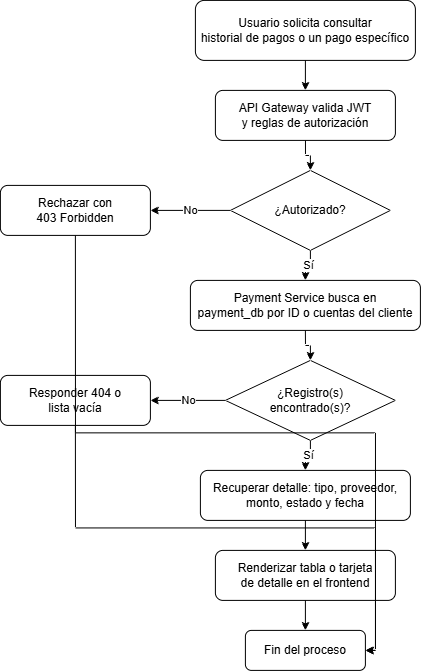

The diagram above was exported from draw.io. Its source (the exported page's mxGraphModel, read from the mxfile embedded in the PNG):
<mxGraphModel dx="1358" dy="694" grid="1" gridSize="10" guides="1" tooltips="1" connect="1" arrows="1" fold="1" page="1" pageScale="1" pageWidth="850" pageHeight="1100" background="#ffffff" math="0" shadow="0">
  <root>
    <mxCell id="0" />
    <mxCell id="1" parent="0" />
    <mxCell id="fl_pay02_1" parent="1" style="shape=rect;rounded=1;whiteSpace=wrap;html=1;" value="Usuario solicita consultar&#10;historial de pagos o un pago específico" vertex="1">
      <mxGeometry height="60" width="220" x="315" y="30" as="geometry" />
    </mxCell>
    <mxCell id="fl_pay02_2" parent="1" style="shape=rect;rounded=1;whiteSpace=wrap;html=1;" value="API Gateway valida JWT&#10;y reglas de autorización" vertex="1">
      <mxGeometry height="50" width="180" x="335" y="120" as="geometry" />
    </mxCell>
    <mxCell id="fl_pay02_3" parent="1" style="rhombus;whiteSpace=wrap;html=1;" value="¿Autorizado?" vertex="1">
      <mxGeometry height="80" width="160" x="350" y="200" as="geometry" />
    </mxCell>
    <mxCell id="fl_pay02_4" parent="1" style="shape=rect;rounded=1;whiteSpace=wrap;html=1;" value="Rechazar con&#10;403 Forbidden" vertex="1">
      <mxGeometry height="50" width="150" x="120" y="215" as="geometry" />
    </mxCell>
    <mxCell id="fl_pay02_5" parent="1" style="shape=rect;rounded=1;whiteSpace=wrap;html=1;" value="Payment Service busca en&#10;payment_db por ID o cuentas del cliente" vertex="1">
      <mxGeometry height="50" width="230" x="310" y="310" as="geometry" />
    </mxCell>
    <mxCell id="fl_pay02_6" parent="1" style="rhombus;whiteSpace=wrap;html=1;" value="¿Registro(s)&#10;encontrado(s)?" vertex="1">
      <mxGeometry height="80" width="170" x="345" y="390" as="geometry" />
    </mxCell>
    <mxCell id="fl_pay02_7" parent="1" style="shape=rect;rounded=1;whiteSpace=wrap;html=1;" value="Responder 404 o&#10;lista vacía" vertex="1">
      <mxGeometry height="50" width="150" x="120" y="405" as="geometry" />
    </mxCell>
    <mxCell id="fl_pay02_8" parent="1" style="shape=rect;rounded=1;whiteSpace=wrap;html=1;" value="Recuperar detalle: tipo, proveedor,&#10;monto, estado y fecha" vertex="1">
      <mxGeometry height="50" width="210" x="320" y="500" as="geometry" />
    </mxCell>
    <mxCell id="fl_pay02_9" parent="1" style="shape=rect;rounded=1;whiteSpace=wrap;html=1;" value="Renderizar tabla o tarjeta&#10;de detalle en el frontend" vertex="1">
      <mxGeometry height="50" width="180" x="335" y="580" as="geometry" />
    </mxCell>
    <mxCell id="fl_pay02_10" parent="1" style="shape=rect;rounded=1;whiteSpace=wrap;html=1;" value="Fin del proceso" vertex="1">
      <mxGeometry height="40" width="120" x="365" y="660" as="geometry" />
    </mxCell>
    <mxCell id="fl_pay02_e1" edge="1" parent="1" source="fl_pay02_1" style="edgeStyle=orthogonalEdgeStyle;rounded=0;html=1;endArrow=classic;endFill=1;startArrow=none;startFill=0;" target="fl_pay02_2">
      <mxGeometry relative="1" as="geometry" />
    </mxCell>
    <mxCell id="fl_pay02_e2" edge="1" parent="1" source="fl_pay02_2" style="edgeStyle=orthogonalEdgeStyle;rounded=0;html=1;endArrow=classic;endFill=1;startArrow=none;startFill=0;" target="fl_pay02_3">
      <mxGeometry relative="1" as="geometry" />
    </mxCell>
    <mxCell id="fl_pay02_e3" edge="1" parent="1" source="fl_pay02_3" style="edgeStyle=orthogonalEdgeStyle;rounded=0;html=1;endArrow=classic;endFill=1;startArrow=none;startFill=0;exitX=0;exitY=0.5;exitDx=0;exitDy=0;entryX=1;entryY=0.5;entryDx=0;entryDy=0;" target="fl_pay02_4" value="No">
      <mxGeometry relative="1" as="geometry" />
    </mxCell>
    <mxCell id="fl_pay02_e4" edge="1" parent="1" source="fl_pay02_3" style="edgeStyle=orthogonalEdgeStyle;rounded=0;html=1;endArrow=classic;endFill=1;startArrow=none;startFill=0;exitX=0.5;exitY=1;exitDx=0;exitDy=0;entryX=0.5;entryY=0;entryDx=0;entryDy=0;" target="fl_pay02_5" value="Sí">
      <mxGeometry relative="1" as="geometry" />
    </mxCell>
    <mxCell id="fl_pay02_e5" edge="1" parent="1" source="fl_pay02_5" style="edgeStyle=orthogonalEdgeStyle;rounded=0;html=1;endArrow=classic;endFill=1;startArrow=none;startFill=0;exitX=0.5;exitY=1;exitDx=0;exitDy=0;entryX=0.5;entryY=0;entryDx=0;entryDy=0;" target="fl_pay02_6">
      <mxGeometry relative="1" as="geometry" />
    </mxCell>
    <mxCell id="fl_pay02_e6" edge="1" parent="1" source="fl_pay02_6" style="edgeStyle=orthogonalEdgeStyle;rounded=0;html=1;endArrow=classic;endFill=1;startArrow=none;startFill=0;exitX=0;exitY=0.5;exitDx=0;exitDy=0;entryX=1;entryY=0.5;entryDx=0;entryDy=0;" target="fl_pay02_7" value="No">
      <mxGeometry relative="1" as="geometry" />
    </mxCell>
    <mxCell id="fl_pay02_e7" edge="1" parent="1" source="fl_pay02_6" style="edgeStyle=orthogonalEdgeStyle;rounded=0;html=1;endArrow=classic;endFill=1;startArrow=none;startFill=0;exitX=0.5;exitY=1;exitDx=0;exitDy=0;entryX=0.5;entryY=0;entryDx=0;entryDy=0;" target="fl_pay02_8" value="Sí">
      <mxGeometry relative="1" as="geometry" />
    </mxCell>
    <mxCell id="fl_pay02_e8" edge="1" parent="1" source="fl_pay02_8" style="edgeStyle=orthogonalEdgeStyle;rounded=0;html=1;endArrow=classic;endFill=1;startArrow=none;startFill=0;exitX=0.5;exitY=1;exitDx=0;exitDy=0;entryX=0.5;entryY=0;entryDx=0;entryDy=0;" target="fl_pay02_9">
      <mxGeometry relative="1" as="geometry" />
    </mxCell>
    <mxCell id="fl_pay02_e9" edge="1" parent="1" source="fl_pay02_9" style="edgeStyle=orthogonalEdgeStyle;rounded=0;html=1;endArrow=classic;endFill=1;startArrow=none;startFill=0;exitX=0.5;exitY=1;exitDx=0;exitDy=0;entryX=0.5;entryY=0;entryDx=0;entryDy=0;" target="fl_pay02_10">
      <mxGeometry relative="1" as="geometry" />
    </mxCell>
    <mxCell id="fl_pay02_e10" edge="1" parent="1" source="fl_pay02_4" style="edgeStyle=orthogonalEdgeStyle;rounded=0;html=1;endArrow=classic;endFill=1;startArrow=none;startFill=0;exitX=0.5;exitY=1;exitDx=0;exitDy=0;entryX=1;entryY=0.5;entryDx=0;entryDy=0;" target="fl_pay02_10">
      <mxGeometry relative="1" as="geometry" />
    </mxCell>
    <mxCell id="fl_pay02_e11" edge="1" parent="1" source="fl_pay02_7" style="edgeStyle=orthogonalEdgeStyle;rounded=0;html=1;endArrow=classic;endFill=1;startArrow=none;startFill=0;exitX=0.5;exitY=1;exitDx=0;exitDy=0;entryX=1;entryY=0.5;entryDx=0;entryDy=0;" target="fl_pay02_10">
      <mxGeometry relative="1" as="geometry" />
    </mxCell>
  </root>
</mxGraphModel>